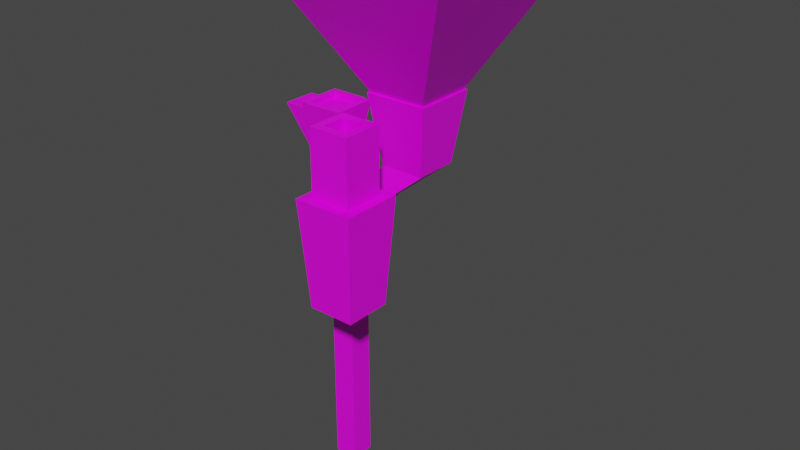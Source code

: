 # Source: abstractlamp.blend  (saved by Blender 2.93.21; exported with 4.5.12 LTS)
import bpy
from mathutils import Matrix  # noqa: F401  (used for matrix-valued properties, if any)

bpy.ops.wm.read_factory_settings(use_empty=True)
scene = bpy.context.scene
scene.name = 'Scene'

# ---- collections
col_collection = bpy.data.collections.new('Collection'); scene.collection.children.link(col_collection)

# ---- images (referenced by path relative to the original .blend; pixels are not part of the script)
import os
ASSET_DIR = os.environ.get("B2B_ASSET_DIR", "")  # directory of the original .blend (textures are referenced by path, not embedded)
HERE = os.path.dirname(os.path.abspath(__file__))  # packed textures are extracted next to this script under _unpacked/

def load_image(name, relpath, width, height, colorspace="sRGB"):
    """Load a texture the original file referenced (path relative to the .blend, or extracted next to this script)."""
    p = next((c for c in (os.path.join(HERE, relpath), os.path.join(ASSET_DIR, relpath)) if relpath and os.path.exists(c)), "")
    if p:
        img = bpy.data.images.load(p, check_existing=True)
        img.name = name
    else:  # same state as the original file: an image datablock whose file is absent (Cycles renders it pink)
        img = bpy.data.images.new(name, width, height)
        img.source = "FILE"
        img.filepath = "//" + (relpath or name)
    img.colorspace_settings.name = colorspace
    return img
img_untitled = load_image('Untitled', '', 1024, 1024, 'sRGB')

# ---- materials (node trees are filled in below, after node groups)
mat_material = bpy.data.materials.new('Material')
mat_material.alpha_threshold = 0.0
mat_material.use_transparent_shadow = False
mat_material.line_color = (0.0, 0.0, 0.0, 1.0)

# ---- material node trees
mat_material.use_nodes = True; mat_material.node_tree.nodes.clear()
_N = mat_material.node_tree.nodes; _L = mat_material.node_tree.links
n0 = _N.new('ShaderNodeOutputMaterial'); n0.name = 'Material Output'; n0.location = (300, 300)
n1 = _N.new('ShaderNodeBsdfPrincipled'); n1.name = 'Principled BSDF'; n1.location = (10, 300)
n1.distribution = 'GGX'
n1.subsurface_method = 'BURLEY'
n1.inputs[2].default_value = 0.4
n1.inputs[3].default_value = 1.45
n1.inputs[27].default_value = (0.0, 0.0, 0.0, 1.0)
n1.inputs[28].default_value = 1.0
n2 = _N.new('ShaderNodeTexImage'); n2.name = 'Image Texture'; n2.location = (-646, 267)
n2.image = img_untitled
_L.new(n1.outputs[0], n0.inputs[0])
_L.new(n2.outputs[0], n1.inputs[0])
n0.is_active_output = True

# ---- world
world_world = bpy.data.worlds.new('World'); scene.world = world_world
world_world.use_nodes = True; world_world.node_tree.nodes.clear()
_N = world_world.node_tree.nodes; _L = world_world.node_tree.links
n0 = _N.new('ShaderNodeOutputWorld'); n0.name = 'World Output'; n0.location = (300, 300)
n1 = _N.new('ShaderNodeBackground'); n1.name = 'Background'; n1.location = (10, 300)
n1.inputs[0].default_value = (0.05088, 0.05088, 0.05088, 1.0)
_L.new(n1.outputs[0], n0.inputs[0])
n0.is_active_output = True
world_world.color = (0.05088, 0.05088, 0.05088)
world_world.use_sun_shadow = False
world_world.sun_shadow_jitter_overblur = 0.0

# ---- meshes
me_cube = bpy.data.meshes.new('Cube')
me_cube.from_pydata([(0.1372, 0.1372, -1.423), (0.1372, 0.1372, 1.423), (0.1372, -0.1372, -1.423), (0.1372, -0.1372, 0.716), (-0.1372, 0.1372, -1.423), (-0.1372, 0.1372, 1.423), (-0.1372, -0.1372, -1.423), (-0.1372, 0.0, 1.423), (0.0, 0.1372, 1.423), (0.0, -0.1372, 0.716), (0.1372, 0.0, 0.716), (0.0, 0.0, 1.423), (-0.1372, 0.0, 1.936), (-0.1372, -0.1372, 1.936), (0.0, -0.1372, 1.936), (0.0, 0.0, 1.936), (0.51, -0.07673, 1.999), (0.51, 0.2139, 1.999), (0.2193, 0.2139, 1.999), (0.2193, -0.07673, 1.999), (0.3822, -0.9899, 1.136), (0.9066, -0.9899, 1.136), (0.9066, -0.4655, 1.136), (0.3822, -0.4655, 1.842), (-0.1851, 0.2032, 1.932), (-0.3223, 0.2032, 1.932), (-0.3223, 0.06603, 1.932), (-0.1851, 0.06603, 1.932), (-0.4863, 0.2599, 2.763), (-0.7368, 0.2599, 2.763), (-0.7368, 0.009373, 2.763), (-0.4863, 0.009373, 2.763), (-0.2548, 0.1176, 2.964), (-0.2548, -0.2548, 2.964), (0.1176, -0.2548, 2.964), (0.1176, 0.1176, 2.964), (0.9417, 0.0396, 2.362), (0.9417, 0.531, 2.362), (0.4503, 0.531, 2.362), (0.4503, 0.0396, 2.362), (0.9842, -0.00287, 3.148), (0.9842, 0.5735, 3.148), (0.4079, 0.5735, 3.148), (0.4079, -0.00287, 3.148), (0.4159, -0.9562, 2.351), (0.8729, -0.9562, 2.351), (0.8729, -0.4992, 2.351), (0.4159, -0.4992, 2.351), (0.3054, -1.067, 2.351), (0.9834, -1.067, 2.351), (0.9834, -0.3887, 2.351), (0.3054, -0.3887, 2.351), (0.5097, -0.8625, 3.086), (0.7792, -0.8625, 3.086), (0.7792, -0.593, 3.086), (0.5097, -0.593, 3.086), (0.4159, -0.9562, 3.086), (0.8729, -0.9562, 3.086), (0.8729, -0.4992, 3.086), (0.4159, -0.4992, 3.086), (0.5097, -0.8625, 2.787), (0.7792, -0.8625, 2.787), (0.7792, -0.593, 2.787), (0.5097, -0.593, 2.787), (-0.4233, 0.3228, 2.763), (-0.7997, 0.3228, 2.763), (-0.7997, -0.05361, 2.763), (-0.4233, -0.05361, 2.763), (-0.3177, 0.1806, 2.964), (-0.3177, -0.3177, 2.964), (0.1806, -0.3177, 2.964), (0.1806, 0.1806, 2.964), (1.047, -0.06585, 3.148), (1.047, 0.6364, 3.148), (0.3449, 0.6364, 3.148), (0.3449, -0.06585, 3.148), (-0.4863, 0.2599, 2.699), (-0.7368, 0.2599, 2.699), (-0.7368, 0.009373, 2.699), (-0.4863, 0.009373, 2.699), (-0.2548, 0.1176, 2.899), (-0.2548, -0.2548, 2.899), (0.1176, -0.2548, 2.899), (0.1176, 0.1176, 2.899), (0.9842, -0.00287, 3.084), (0.9842, 0.5735, 3.084), (0.4079, 0.5735, 3.084), (0.4079, -0.00287, 3.084), (1.316, -0.335, 4.719), (1.316, 0.9056, 4.719), (0.07568, 0.9056, 4.719), (0.07568, -0.335, 4.719), (1.882, -0.9003, 4.719), (1.882, 1.471, 4.719), (-0.4896, 1.471, 4.719), (-0.4896, -0.9003, 4.719), (1.316, -0.335, 4.204), (1.316, 0.9056, 4.204), (0.07568, 0.9056, 4.204), (0.07568, -0.335, 4.204)], [], [(0, 4, 6, 2), (53, 54, 58, 57, 56, 59, 55, 52), (6, 13, 14, 9, 3, 2), (1, 0, 2, 3, 10), (5, 4, 0, 1, 8), (27, 67, 64, 24, 8, 11), (1, 10, 16, 17), (12, 15, 71, 68), (7, 11, 15, 12), (11, 9, 14, 15), (19, 18, 38, 39), (10, 11, 19, 16), (11, 8, 18, 19), (8, 1, 17, 18), (20, 23, 51, 48), (11, 10, 22, 23), (9, 11, 23, 20), (26, 25, 65, 66), (7, 5, 25, 26), (10, 3, 9, 20, 21, 22), (11, 7, 26, 27), (31, 30, 78, 79), (27, 26, 66, 67), (35, 34, 82, 83), (14, 13, 69, 70), (15, 14, 70, 71), (13, 12, 68, 69), (39, 38, 74, 75), (17, 16, 36, 37), (16, 19, 39, 36), (18, 17, 37, 38), (42, 41, 85, 86), (37, 36, 72, 73), (36, 39, 75, 72), (38, 37, 73, 74), (44, 47, 59, 56), (21, 20, 48, 49), (23, 22, 50, 51), (22, 21, 49, 50), (45, 46, 50, 49, 48, 51, 47, 44), (7, 12, 13, 6, 4, 5), (46, 47, 51, 50), (52, 55, 63, 60), (45, 44, 56, 57), (47, 46, 58, 59), (46, 45, 57, 58), (41, 42, 74, 73, 72, 75, 43, 40), (24, 64, 65, 25, 5, 8), (54, 55, 59, 58), (63, 62, 61, 60), (53, 52, 60, 61), (55, 54, 62, 63), (54, 53, 61, 62), (28, 29, 65, 64), (30, 31, 28, 64, 67, 66, 65, 29), (33, 34, 70, 69, 68, 32), (42, 43, 75, 74), (35, 32, 68, 71, 70, 34), (77, 76, 79, 78), (80, 83, 82, 81), (84, 87, 95, 92), (43, 42, 86, 87), (29, 28, 76, 77), (32, 35, 83, 80), (33, 32, 80, 81), (40, 43, 87, 84), (30, 29, 77, 78), (41, 40, 84, 85), (34, 33, 81, 82), (28, 31, 79, 76), (91, 90, 98, 99), (86, 85, 93, 94), (87, 86, 94, 95), (85, 84, 92, 93), (89, 90, 94, 93, 92, 95, 91, 88), (90, 91, 95, 94), (98, 97, 96, 99), (89, 88, 96, 97), (88, 91, 99, 96), (90, 89, 97, 98)])
_uv = me_cube.uv_layers.new(name='UVMap')
_uv.uv.foreach_set('vector', [0.949, 0.751, 0.901, 0.751, 0.901, 0.799, 0.949, 0.799, 0.4211, 0.8211, 0.4211, 0.8789, 0.401, 0.899, 0.401, 0.801, 0.499, 0.801, 0.499, 0.899, 0.4789, 0.8789, 0.4789, 0.8211, 0.999, 0.351, 0.999, 0.399, 0.975, 0.399, 0.975, 0.3816, 0.951, 0.3816, 0.951, 0.351, 0.901, 0.351, 0.949, 0.351, 0.949, 0.399, 0.9129, 0.399, 0.9129, 0.375, 0.399, 0.951, 0.399, 0.999, 0.351, 0.999, 0.351, 0.951, 0.375, 0.951, 0.8434, 0.4321, 0.899, 0.401, 0.899, 0.499, 0.8434, 0.4679, 0.801, 0.4507, 0.801, 0.415, 0.499, 0.949, 0.499, 0.901, 0.401, 0.901, 0.401, 0.949, 0.349, 0.951, 0.301, 0.951, 0.301, 0.999, 0.349, 0.999, 0.9365, 0.949, 0.9365, 0.926, 0.926, 0.926, 0.926, 0.949, 0.949, 0.901, 0.926, 0.901, 0.926, 0.924, 0.949, 0.924, 0.501, 0.949, 0.599, 0.949, 0.599, 0.901, 0.501, 0.901, 0.399, 0.901, 0.351, 0.901, 0.351, 0.949, 0.399, 0.949, 0.349, 0.901, 0.301, 0.901, 0.301, 0.949, 0.349, 0.949, 0.999, 0.251, 0.951, 0.251, 0.951, 0.299, 0.999, 0.299, 0.924, 0.899, 0.924, 0.801, 0.901, 0.801, 0.901, 0.899, 0.399, 0.899, 0.399, 0.801, 0.201, 0.801, 0.201, 0.899, 0.899, 0.201, 0.801, 0.201, 0.801, 0.399, 0.899, 0.399, 0.699, 0.949, 0.699, 0.901, 0.601, 0.901, 0.601, 0.949, 0.924, 0.901, 0.901, 0.901, 0.901, 0.949, 0.924, 0.949, 0.5472, 0.601, 0.5633, 0.6213, 0.599, 0.6122, 0.599, 0.7642, 0.4623, 0.799, 0.401, 0.7213, 0.249, 0.901, 0.226, 0.901, 0.226, 0.949, 0.249, 0.949, 0.974, 0.349, 0.974, 0.301, 0.9635, 0.301, 0.9635, 0.349, 0.799, 0.949, 0.799, 0.901, 0.701, 0.901, 0.701, 0.949, 0.9615, 0.949, 0.9615, 0.851, 0.951, 0.851, 0.951, 0.949, 0.949, 0.251, 0.901, 0.251, 0.901, 0.299, 0.949, 0.299, 0.999, 0.201, 0.951, 0.201, 0.951, 0.249, 0.999, 0.249, 0.949, 0.201, 0.901, 0.201, 0.901, 0.249, 0.949, 0.249, 0.801, 0.949, 0.899, 0.949, 0.899, 0.901, 0.801, 0.901, 0.599, 0.801, 0.501, 0.801, 0.501, 0.899, 0.599, 0.899, 0.899, 0.501, 0.801, 0.501, 0.801, 0.599, 0.899, 0.599, 0.899, 0.601, 0.801, 0.601, 0.801, 0.699, 0.899, 0.699, 0.974, 0.549, 0.974, 0.451, 0.9635, 0.451, 0.9635, 0.549, 0.901, 0.449, 0.999, 0.449, 0.999, 0.401, 0.901, 0.401, 0.949, 0.549, 0.949, 0.451, 0.901, 0.451, 0.901, 0.549, 0.401, 0.999, 0.499, 0.999, 0.499, 0.951, 0.401, 0.951, 0.974, 0.649, 0.974, 0.551, 0.9635, 0.551, 0.9635, 0.649, 0.501, 0.974, 0.599, 0.974, 0.599, 0.951, 0.501, 0.951, 0.949, 0.649, 0.949, 0.551, 0.926, 0.551, 0.926, 0.649, 0.601, 0.974, 0.699, 0.974, 0.699, 0.951, 0.601, 0.951, 0.7667, 0.6333, 0.6333, 0.6333, 0.601, 0.601, 0.799, 0.601, 0.799, 0.799, 0.601, 0.799, 0.6333, 0.7667, 0.7667, 0.7667, 0.2917, 0.975, 0.299, 0.975, 0.299, 0.999, 0.251, 0.999, 0.251, 0.951, 0.2917, 0.951, 0.949, 0.749, 0.949, 0.651, 0.926, 0.651, 0.926, 0.749, 0.9615, 0.349, 0.9615, 0.301, 0.951, 0.301, 0.951, 0.349, 0.801, 0.9615, 0.899, 0.9615, 0.899, 0.951, 0.801, 0.951, 0.974, 0.749, 0.974, 0.651, 0.9635, 0.651, 0.9635, 0.749, 0.801, 0.974, 0.899, 0.974, 0.899, 0.9635, 0.801, 0.9635, 0.9812, 0.01876, 0.8188, 0.01876, 0.801, 0.001001, 0.999, 0.001001, 0.999, 0.199, 0.801, 0.199, 0.8188, 0.1812, 0.9812, 0.1812, 0.9122, 0.7009, 0.901, 0.636, 0.924, 0.551, 0.9206, 0.6699, 0.924, 0.718, 0.9156, 0.749, 0.701, 0.974, 0.799, 0.974, 0.799, 0.951, 0.701, 0.951, 0.249, 0.951, 0.201, 0.951, 0.201, 0.999, 0.249, 0.999, 0.999, 0.349, 0.999, 0.301, 0.9885, 0.301, 0.9885, 0.349, 0.9865, 0.349, 0.9865, 0.301, 0.976, 0.301, 0.976, 0.349, 0.924, 0.349, 0.924, 0.301, 0.9135, 0.301, 0.9135, 0.349, 0.224, 0.949, 0.224, 0.901, 0.201, 0.901, 0.201, 0.949, 0.6174, 0.8174, 0.6174, 0.8826, 0.6826, 0.8826, 0.699, 0.899, 0.601, 0.899, 0.601, 0.801, 0.699, 0.801, 0.6826, 0.8174, 0.8866, 0.7866, 0.8866, 0.7134, 0.899, 0.701, 0.899, 0.799, 0.801, 0.799, 0.8134, 0.7866, 0.949, 0.899, 0.949, 0.801, 0.926, 0.801, 0.926, 0.899, 0.7866, 0.8866, 0.7866, 0.8134, 0.799, 0.801, 0.799, 0.899, 0.701, 0.899, 0.7134, 0.8866, 0.299, 0.901, 0.251, 0.901, 0.251, 0.949, 0.299, 0.949, 0.899, 0.801, 0.801, 0.801, 0.801, 0.899, 0.899, 0.899, 0.001001, 0.599, 0.399, 0.599, 0.399, 0.401, 0.001001, 0.401, 0.974, 0.849, 0.974, 0.751, 0.9635, 0.751, 0.9635, 0.849, 0.9115, 0.349, 0.9115, 0.301, 0.901, 0.301, 0.901, 0.349, 0.501, 0.999, 0.599, 0.999, 0.599, 0.9885, 0.501, 0.9885, 0.974, 0.949, 0.974, 0.851, 0.9635, 0.851, 0.9635, 0.949, 0.601, 0.999, 0.699, 0.999, 0.699, 0.9885, 0.601, 0.9885, 0.949, 0.349, 0.949, 0.301, 0.9385, 0.301, 0.9385, 0.349, 0.9865, 0.549, 0.9865, 0.451, 0.976, 0.451, 0.976, 0.549, 0.701, 0.999, 0.799, 0.999, 0.799, 0.9885, 0.701, 0.9885, 0.9365, 0.349, 0.9365, 0.301, 0.926, 0.301, 0.926, 0.349, 0.9615, 0.649, 0.9615, 0.451, 0.951, 0.451, 0.951, 0.649, 0.401, 0.199, 0.799, 0.199, 0.799, 0.001001, 0.401, 0.001001, 0.599, 0.599, 0.599, 0.201, 0.401, 0.201, 0.401, 0.599, 0.001001, 0.799, 0.399, 0.799, 0.399, 0.601, 0.001001, 0.601, 0.09588, 0.3041, 0.3041, 0.3041, 0.399, 0.399, 0.001001, 0.399, 0.001001, 0.001001, 0.399, 0.001001, 0.3041, 0.09588, 0.09588, 0.09588, 0.799, 0.599, 0.799, 0.201, 0.601, 0.201, 0.601, 0.599, 0.199, 0.801, 0.001001, 0.801, 0.001001, 0.999, 0.199, 0.999, 0.501, 0.9865, 0.699, 0.9865, 0.699, 0.976, 0.501, 0.976, 0.9615, 0.849, 0.9615, 0.651, 0.951, 0.651, 0.951, 0.849, 0.701, 0.9865, 0.899, 0.9865, 0.899, 0.976, 0.701, 0.976])
me_cube.materials.append(mat_material)
me_cube.use_remesh_preserve_volume = False
me_cube.use_remesh_preserve_attributes = False
me_cube.use_mirror_vertex_groups = False
me_cube.update()

# ---- objects
ob_abstractlamp = bpy.data.objects.new('abstractlamp', me_cube)

# ---- transforms, parenting, visibility, modifiers, constraints
ob_abstractlamp.location = (0.0, 0.0, 0.0)
ob_abstractlamp.lock_rotations_4d = False
ob_abstractlamp.empty_display_type = 'ARROWS'
ob_abstractlamp.lineart.crease_threshold = 0.0

# ---- collection membership
col_collection.objects.link(ob_abstractlamp)

# ---- scene / render settings (as saved in the file)
scene.frame_start = 1; scene.frame_end = 250; scene.frame_set(1)
scene.render.engine = 'BLENDER_EEVEE_NEXT'
scene.cycles.use_denoising = False
scene.cycles.samples = 128
scene.cycles.sampling_pattern = 'TABULATED_SOBOL'
scene.cycles.use_adaptive_sampling = False
scene.cycles.use_light_tree = False
scene.view_settings.view_transform = 'Filmic'
bpy.context.view_layer.update()

# ---- added for rendering (the .blend has no active camera and no usable light): camera, sun
cam_auto = bpy.data.cameras.new('AutoCamera')
cam_auto.lens = 50.0
cam_auto.sensor_width = 36.0
cam_auto.clip_end = 1000.0
ob_auto_camera = bpy.data.objects.new('AutoCamera', cam_auto)
scene.collection.objects.link(ob_auto_camera)
ob_auto_camera.location = (7.17078, -7.75373, 6.95178)
ob_auto_camera.rotation_euler = (1.09748, -7.21219e-08, 0.694738)
scene.camera = ob_auto_camera
light_auto_sun = bpy.data.lights.new('AutoSun', 'SUN')
light_auto_sun.energy = 3.0
light_auto_sun.angle = 0.0523599
ob_auto_sun = bpy.data.objects.new('AutoSun', light_auto_sun)
scene.collection.objects.link(ob_auto_sun)
ob_auto_sun.rotation_euler = (0.872665, 0.174533, 0.523599)
bpy.context.view_layer.update()
